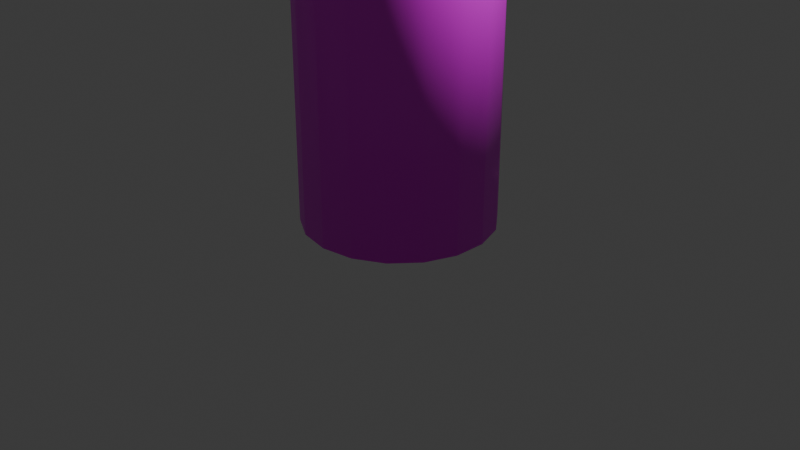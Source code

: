 # Source: bearspray.blend  (saved by Blender 4.2.66; exported with 4.5.12 LTS)
import bpy
from mathutils import Matrix  # noqa: F401  (used for matrix-valued properties, if any)

bpy.ops.wm.read_factory_settings(use_empty=True)
scene = bpy.context.scene
scene.name = 'Scene'

# ---- collections
col_collection = bpy.data.collections.new('Collection'); scene.collection.children.link(col_collection)

# ---- images (referenced by path relative to the original .blend; pixels are not part of the script)
import os
ASSET_DIR = os.environ.get("B2B_ASSET_DIR", "")  # directory of the original .blend (textures are referenced by path, not embedded)
HERE = os.path.dirname(os.path.abspath(__file__))  # packed textures are extracted next to this script under _unpacked/

def load_image(name, relpath, width, height, colorspace="sRGB"):
    """Load a texture the original file referenced (path relative to the .blend, or extracted next to this script)."""
    p = next((c for c in (os.path.join(HERE, relpath), os.path.join(ASSET_DIR, relpath)) if relpath and os.path.exists(c)), "")
    if p:
        img = bpy.data.images.load(p, check_existing=True)
        img.name = name
    else:  # same state as the original file: an image datablock whose file is absent (Cycles renders it pink)
        img = bpy.data.images.new(name, width, height)
        img.source = "FILE"
        img.filepath = "//" + (relpath or name)
    img.colorspace_settings.name = colorspace
    return img
img_skunkbearspray_uvs = load_image('SkunkBearSpray uvs', 'Textures/SkunkBearSpray uvs.png', 1024, 1024, 'sRGB')

# ---- materials (node trees are filled in below, after node groups)
mat_material_001 = bpy.data.materials.new('Material.001')

# ---- material node trees
mat_material_001.use_nodes = True; mat_material_001.node_tree.nodes.clear()
_N = mat_material_001.node_tree.nodes; _L = mat_material_001.node_tree.links
n0 = _N.new('ShaderNodeBsdfPrincipled'); n0.name = 'Principled BSDF'; n0.location = (10, 300)
n1 = _N.new('ShaderNodeOutputMaterial'); n1.name = 'Material Output'; n1.location = (300, 300)
n2 = _N.new('ShaderNodeTexImage'); n2.name = 'Image Texture'; n2.location = (-333, 281)
n2.image = img_skunkbearspray_uvs
_L.new(n0.outputs[0], n1.inputs[0])
_L.new(n2.outputs[0], n0.inputs[0])
n1.is_active_output = True

# ---- world
world_world = bpy.data.worlds.new('World'); scene.world = world_world
world_world.use_nodes = True; world_world.node_tree.nodes.clear()
_N = world_world.node_tree.nodes; _L = world_world.node_tree.links
n0 = _N.new('ShaderNodeOutputWorld'); n0.name = 'World Output'; n0.location = (300, 300)
n1 = _N.new('ShaderNodeBackground'); n1.name = 'Background'; n1.location = (10, 300)
n1.inputs[0].default_value = (0.05088, 0.05088, 0.05088, 1.0)
_L.new(n1.outputs[0], n0.inputs[0])
n0.is_active_output = True
world_world.color = (0.05088, 0.05088, 0.05088)
world_world.sun_shadow_jitter_overblur = 0.0

# ---- cameras
cam_camera = bpy.data.cameras.new('Camera')
cam_camera.clip_end = 100.0
cam_camera.ortho_scale = 7.314

# ---- lights
light_light = bpy.data.lights.new('Light', 'POINT')
light_light.energy = 1000.0
light_light.shadow_soft_size = 0.1

# ---- meshes
me_cylinder_001 = bpy.data.meshes.new('Cylinder.001')
me_cylinder_001.from_pydata([(0.0, 1.0, 0.02068), (0.0, 1.0, 5.967), (0.342, 0.9397, 0.02068), (0.342, 0.9397, 5.967), (0.6428, 0.766, 0.02068), (0.6428, 0.766, 5.967), (0.866, 0.5, 0.02068), (0.866, 0.5, 5.967), (0.9848, 0.1736, 0.02068), (0.9848, 0.1736, 5.967), (0.9848, -0.1736, 0.02068), (0.9848, -0.1736, 5.967), (0.866, -0.5, 0.02068), (0.866, -0.5, 5.967), (0.6428, -0.766, 0.02068), (0.6428, -0.766, 5.967), (0.342, -0.9397, 0.02068), (0.342, -0.9397, 5.967), (0.0, -1.0, 0.02068), (0.0, -1.0, 5.967), (-0.342, -0.9397, 0.02068), (-0.342, -0.9397, 5.967), (-0.6428, -0.766, 0.02068), (-0.6428, -0.766, 5.967), (-0.866, -0.5, 0.02068), (-0.866, -0.5, 5.967), (-0.9848, -0.1736, 0.02068), (-0.9848, -0.1736, 5.967), (-0.9848, 0.1736, 0.02068), (-0.9848, 0.1736, 5.967), (-0.866, 0.5, 0.02068), (-0.866, 0.5, 5.967), (-0.6428, 0.766, 0.02068), (-0.6428, 0.766, 5.967), (-0.342, 0.9397, 0.02068), (-0.342, 0.9397, 5.967), (-7.683e-09, 0.42, 6.324), (0.1436, 0.3946, 6.324), (0.2699, 0.3217, 6.324), (0.3637, 0.21, 6.324), (0.4136, 0.07293, 6.324), (0.4136, -0.07293, 6.324), (0.3637, -0.21, 6.324), (0.2699, -0.3217, 6.324), (0.1436, -0.3946, 6.324), (-7.683e-09, -0.42, 6.324), (-0.1436, -0.3946, 6.324), (-0.2699, -0.3217, 6.324), (-0.3637, -0.21, 6.324), (-0.4136, -0.07293, 6.324), (-0.4136, 0.07293, 6.324), (-0.3637, 0.21, 6.324), (-0.2699, 0.3217, 6.324), (-0.1436, 0.3946, 6.324), (-7.683e-09, 0.42, 6.92), (-6.519e-09, 0.3623, 6.976), (0.1239, 0.3405, 6.976), (0.1436, 0.3946, 6.92), (0.2329, 0.2776, 6.976), (0.2699, 0.3217, 6.92), (0.3138, 0.1812, 6.976), (0.3637, 0.21, 6.92), (0.3568, 0.06292, 6.976), (0.4136, 0.07293, 6.92), (0.3568, -0.06292, 6.976), (0.4136, -0.07293, 6.92), (0.3138, -0.1812, 6.976), (0.3637, -0.21, 6.92), (0.2329, -0.2776, 6.976), (0.2699, -0.3217, 6.92), (0.1239, -0.3405, 6.976), (0.1436, -0.3946, 6.92), (-8.382e-09, -0.3623, 6.976), (-7.683e-09, -0.42, 6.92), (-0.1239, -0.3405, 6.976), (-0.1436, -0.3946, 6.92), (-0.2329, -0.2776, 6.976), (-0.2699, -0.3217, 6.92), (-0.3138, -0.1812, 6.976), (-0.3637, -0.21, 6.92), (-0.3568, -0.06292, 6.976), (-0.4136, -0.07293, 6.92), (-0.3568, 0.06292, 6.976), (-0.4136, 0.07293, 6.92), (-0.3138, 0.1812, 6.976), (-0.3637, 0.21, 6.92), (-0.2329, 0.2776, 6.976), (-0.2699, 0.3217, 6.92), (-0.1239, 0.3405, 6.976), (-0.1436, 0.3946, 6.92)], [], [(0, 1, 3, 2), (2, 3, 5, 4), (4, 5, 7, 6), (6, 7, 9, 8), (8, 9, 11, 10), (10, 11, 13, 12), (12, 13, 15, 14), (14, 15, 17, 16), (16, 17, 19, 18), (18, 19, 21, 20), (20, 21, 23, 22), (22, 23, 25, 24), (24, 25, 27, 26), (26, 27, 29, 28), (28, 29, 31, 30), (30, 31, 33, 32), (31, 29, 50, 51), (32, 33, 35, 34), (34, 35, 1, 0), (0, 2, 4, 6, 8, 10, 12, 14, 16, 18, 20, 22, 24, 26, 28, 30, 32, 34), (43, 42, 67, 69), (7, 5, 38, 39), (17, 15, 43, 44), (3, 1, 36, 37), (27, 25, 48, 49), (1, 35, 53, 36), (13, 11, 41, 42), (23, 21, 46, 47), (33, 31, 51, 52), (9, 7, 39, 40), (19, 17, 44, 45), (29, 27, 49, 50), (5, 3, 37, 38), (15, 13, 42, 43), (25, 23, 47, 48), (35, 33, 52, 53), (11, 9, 40, 41), (21, 19, 45, 46), (36, 53, 89, 54), (51, 50, 83, 85), (44, 43, 69, 71), (52, 51, 85, 87), (45, 44, 71, 73), (56, 55, 88, 86, 84, 82, 80, 78, 76, 74, 72, 70, 68, 66, 64, 62, 60, 58), (53, 52, 87, 89), (46, 45, 73, 75), (39, 38, 59, 61), (47, 46, 75, 77), (40, 39, 61, 63), (38, 37, 57, 59), (48, 47, 77, 79), (41, 40, 63, 65), (49, 48, 79, 81), (42, 41, 65, 67), (50, 49, 81, 83), (57, 54, 55, 56), (59, 57, 56, 58), (61, 59, 58, 60), (63, 61, 60, 62), (65, 63, 62, 64), (67, 65, 64, 66), (69, 67, 66, 68), (71, 69, 68, 70), (73, 71, 70, 72), (75, 73, 72, 74), (77, 75, 74, 76), (79, 77, 76, 78), (81, 79, 78, 80), (83, 81, 80, 82), (85, 83, 82, 84), (87, 85, 84, 86), (89, 87, 86, 88), (54, 89, 88, 55), (37, 36, 54, 57)])
me_cylinder_001.polygons.foreach_set('use_smooth', [True] * 74)
_uv = me_cylinder_001.uv_layers.new(name='UVMap')
_uv.uv.foreach_set('vector', [0.7379, 0.2156, 0.0001542, 0.2156, 0.0001542, 0.1725, 0.7379, 0.1725, 0.7379, 0.1725, 0.0001542, 0.1725, 0.0001542, 0.1294, 0.7379, 0.1294, 0.7379, 0.1294, 0.0001542, 0.1294, 0.0001542, 0.08632, 0.7379, 0.08632, 0.7379, 0.08632, 0.0001542, 0.08632, 0.0001542, 0.04324, 0.7379, 0.04324, 0.7379, 0.04324, 0.0001542, 0.04324, 0.0001542, 0.0001542, 0.7379, 0.0001542, 0.7379, 0.7757, 0.0001542, 0.7757, 0.0001542, 0.7326, 0.7379, 0.7326, 0.7379, 0.7326, 0.0001542, 0.7326, 0.0001542, 0.6895, 0.7379, 0.6895, 0.7379, 0.6895, 0.0001542, 0.6895, 0.0001542, 0.6464, 0.7379, 0.6464, 0.7379, 0.6464, 0.0001542, 0.6464, 0.0001542, 0.6033, 0.7379, 0.6033, 0.7379, 0.6033, 0.0001542, 0.6033, 0.0001542, 0.5602, 0.7379, 0.5602, 0.7379, 0.5602, 0.0001542, 0.5602, 0.0001542, 0.5172, 0.7379, 0.5172, 0.7379, 0.5172, 0.0001542, 0.5172, 0.0001542, 0.4741, 0.7379, 0.4741, 0.7379, 0.4741, 0.0001542, 0.4741, 0.0001542, 0.431, 0.7379, 0.431, 0.7379, 0.431, 0.0001542, 0.431, 0.0001542, 0.3879, 0.7379, 0.3879, 0.7379, 0.3879, 0.0001542, 0.3879, 0.0001542, 0.3448, 0.7379, 0.3448, 0.7379, 0.3448, 0.0001542, 0.3448, 0.0001542, 0.3017, 0.7379, 0.3017, 0.9142, 0.3472, 0.9541, 0.3701, 0.9009, 0.4342, 0.886, 0.4254, 0.7379, 0.3017, 0.0001542, 0.3017, 0.0001542, 0.2587, 0.7379, 0.2587, 0.7379, 0.2587, 0.0001542, 0.2587, 0.0001542, 0.2156, 0.7379, 0.2156, 0.9028, 0.8458, 0.8603, 0.8533, 0.8179, 0.8458, 0.7806, 0.8243, 0.7529, 0.7913, 0.7382, 0.7508, 0.7382, 0.7077, 0.7529, 0.6672, 0.7806, 0.6342, 0.8179, 0.6127, 0.8603, 0.6052, 0.9028, 0.6127, 0.9401, 0.6342, 0.9678, 0.6672, 0.9825, 0.7077, 0.9825, 0.7508, 0.9678, 0.7913, 0.9401, 0.8243, 0.5672, 0.8619, 0.5865, 0.8645, 0.5748, 0.9393, 0.5573, 0.9358, 0.7382, 0.4947, 0.7382, 0.449, 0.8198, 0.4632, 0.8198, 0.4804, 0.9136, 0.5973, 0.8681, 0.6049, 0.8687, 0.5217, 0.8857, 0.5187, 0.7539, 0.4056, 0.7835, 0.3703, 0.8369, 0.4338, 0.8258, 0.4471, 0.9839, 0.4054, 0.9998, 0.4489, 0.9178, 0.4638, 0.9119, 0.4476, 0.7835, 0.3703, 0.8233, 0.3473, 0.8519, 0.4254, 0.8369, 0.4338, 0.8227, 0.5966, 0.783, 0.5732, 0.8367, 0.5098, 0.8518, 0.5184, 0.9998, 0.4956, 0.9837, 0.5393, 0.9118, 0.4971, 0.9177, 0.4809, 0.8688, 0.3392, 0.9142, 0.3472, 0.886, 0.4254, 0.8689, 0.4226, 0.7537, 0.5379, 0.7382, 0.4947, 0.8198, 0.4804, 0.8257, 0.4965, 0.9537, 0.5744, 0.9136, 0.5973, 0.8857, 0.5187, 0.9007, 0.5103, 0.9541, 0.3701, 0.9839, 0.4054, 0.9119, 0.4476, 0.9009, 0.4342, 0.7382, 0.449, 0.7539, 0.4056, 0.8258, 0.4471, 0.8198, 0.4632, 0.8681, 0.6049, 0.8227, 0.5966, 0.8518, 0.5184, 0.8687, 0.5217, 0.9998, 0.4489, 0.9998, 0.4956, 0.9177, 0.4809, 0.9178, 0.4638, 0.8233, 0.3473, 0.8688, 0.3392, 0.8689, 0.4226, 0.8519, 0.4254, 0.783, 0.5732, 0.7537, 0.5379, 0.8257, 0.4965, 0.8367, 0.5098, 0.9837, 0.5393, 0.9537, 0.5744, 0.9007, 0.5103, 0.9118, 0.4971, 0.3583, 0.8632, 0.3769, 0.8608, 0.3849, 0.9326, 0.3681, 0.9343, 0.4146, 0.8574, 0.4335, 0.8564, 0.4365, 0.9295, 0.4192, 0.93, 0.548, 0.8597, 0.5672, 0.8619, 0.5573, 0.9358, 0.54, 0.9332, 0.3957, 0.8589, 0.4146, 0.8574, 0.4192, 0.93, 0.4018, 0.9311, 0.5289, 0.858, 0.548, 0.8597, 0.54, 0.9332, 0.5231, 0.9314, 0.07331, 0.8553, 0.05979, 0.8632, 0.04442, 0.8659, 0.02905, 0.8632, 0.01553, 0.8553, 0.005493, 0.8434, 0.0001542, 0.8287, 0.0001542, 0.8131, 0.005493, 0.7984, 0.01553, 0.7865, 0.02905, 0.7787, 0.04442, 0.776, 0.05979, 0.7787, 0.07331, 0.7865, 0.08335, 0.7984, 0.08869, 0.8131, 0.08869, 0.8287, 0.08335, 0.8434, 0.3769, 0.8608, 0.3957, 0.8589, 0.4018, 0.9311, 0.3849, 0.9326, 0.5099, 0.8568, 0.5289, 0.858, 0.5231, 0.9314, 0.5062, 0.93, 0.3032, 0.8728, 0.3215, 0.8692, 0.3348, 0.9395, 0.3179, 0.9429, 0.4908, 0.856, 0.5099, 0.8568, 0.5062, 0.93, 0.489, 0.9292, 0.285, 0.8768, 0.3032, 0.8728, 0.3179, 0.9429, 0.3012, 0.9472, 0.3215, 0.8692, 0.3398, 0.866, 0.3513, 0.9368, 0.3348, 0.9395, 0.4717, 0.8557, 0.4908, 0.856, 0.489, 0.9292, 0.4716, 0.9289, 0.2674, 0.8808, 0.285, 0.8768, 0.3012, 0.9472, 0.284, 0.9528, 0.4526, 0.8558, 0.4717, 0.8557, 0.4716, 0.9289, 0.454, 0.9289, 0.5865, 0.8645, 0.6059, 0.8675, 0.5932, 0.9443, 0.5748, 0.9393, 0.4335, 0.8564, 0.4526, 0.8558, 0.454, 0.9289, 0.4365, 0.9295, 0.3513, 0.9368, 0.3681, 0.9343, 0.3693, 0.9446, 0.3528, 0.9465, 0.3348, 0.9395, 0.3513, 0.9368, 0.3528, 0.9465, 0.3367, 0.9495, 0.3179, 0.9429, 0.3348, 0.9395, 0.3367, 0.9495, 0.3203, 0.9531, 0.3012, 0.9472, 0.3179, 0.9429, 0.3203, 0.9531, 0.304, 0.9568, 0.284, 0.9528, 0.3012, 0.9472, 0.304, 0.9568, 0.2887, 0.9624, 0.5748, 0.9393, 0.5932, 0.9443, 0.5887, 0.9548, 0.5722, 0.9496, 0.5573, 0.9358, 0.5748, 0.9393, 0.5722, 0.9496, 0.5554, 0.946, 0.54, 0.9332, 0.5573, 0.9358, 0.5554, 0.946, 0.5386, 0.9433, 0.5231, 0.9314, 0.54, 0.9332, 0.5386, 0.9433, 0.5222, 0.9411, 0.5062, 0.93, 0.5231, 0.9314, 0.5222, 0.9411, 0.5057, 0.9401, 0.489, 0.9292, 0.5062, 0.93, 0.5057, 0.9401, 0.4888, 0.9396, 0.4716, 0.9289, 0.489, 0.9292, 0.4888, 0.9396, 0.4716, 0.9395, 0.454, 0.9289, 0.4716, 0.9289, 0.4716, 0.9395, 0.4541, 0.9398, 0.4365, 0.9295, 0.454, 0.9289, 0.4541, 0.9398, 0.4368, 0.9397, 0.4192, 0.93, 0.4365, 0.9295, 0.4368, 0.9397, 0.4197, 0.9408, 0.4018, 0.9311, 0.4192, 0.93, 0.4197, 0.9408, 0.4024, 0.9414, 0.3849, 0.9326, 0.4018, 0.9311, 0.4024, 0.9414, 0.3859, 0.9424, 0.3681, 0.9343, 0.3849, 0.9326, 0.3859, 0.9424, 0.3693, 0.9446, 0.3398, 0.866, 0.3583, 0.8632, 0.3681, 0.9343, 0.3513, 0.9368])
me_cylinder_001.materials.append(mat_material_001)
me_cylinder_001.update()

# ---- objects
ob_light = bpy.data.objects.new('Light', light_light)
ob_camera = bpy.data.objects.new('Camera', cam_camera)
ob_cylinder = bpy.data.objects.new('Cylinder', me_cylinder_001)

# ---- transforms, parenting, visibility, modifiers, constraints
ob_light.location = (4.076, 1.005, 5.904)
ob_light.rotation_euler = (0.6503, 0.05522, 1.866)
ob_light.lock_rotations_4d = False
ob_light.empty_display_type = 'ARROWS'
ob_light.color = (0.0, 0.0, 0.0, 0.0)
ob_light.lineart.crease_threshold = 0.0
ob_camera.location = (7.359, -6.926, 4.958)
ob_camera.rotation_euler = (1.109, 0.0, 0.8149)
ob_camera.lock_rotations_4d = False
ob_camera.empty_display_type = 'ARROWS'
ob_camera.color = (0.0, 0.0, 0.0, 0.0)
ob_camera.display_type = 'WIRE'
ob_camera.lineart.crease_threshold = 0.0
ob_cylinder.location = (0.0, 0.0, 0.0)

# ---- collection membership
col_collection.objects.link(ob_light)
col_collection.objects.link(ob_camera)
col_collection.objects.link(ob_cylinder)

# ---- scene / render settings (as saved in the file)
scene.camera = ob_camera
scene.frame_start = 1; scene.frame_end = 250; scene.frame_set(1)
scene.render.engine = 'BLENDER_EEVEE_NEXT'
bpy.context.view_layer.update()
